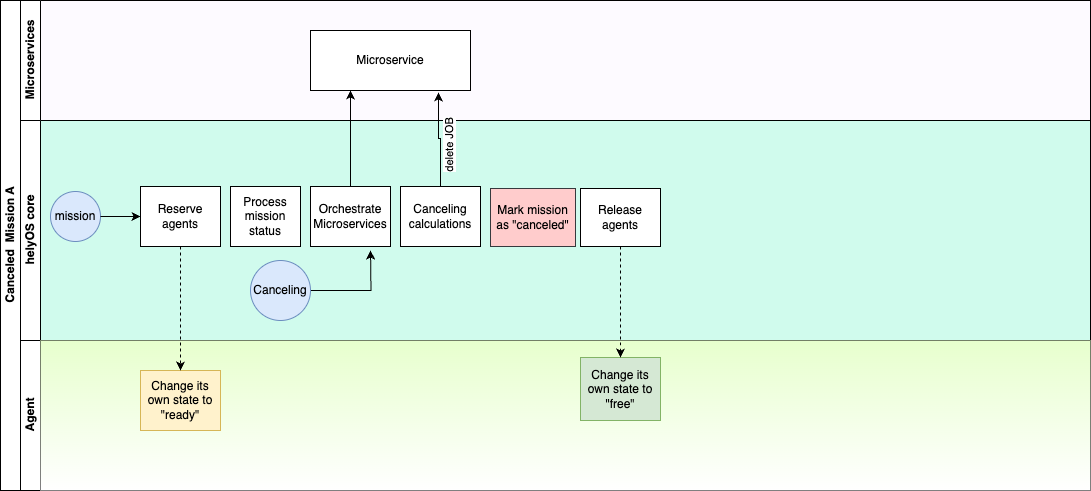

The diagram above was exported from draw.io. Its source (the exported page's mxGraphModel, read from the mxfile embedded in the PNG):
<mxGraphModel dx="1434" dy="795" grid="1" gridSize="10" guides="1" tooltips="1" connect="1" arrows="1" fold="1" page="1" pageScale="1" pageWidth="1169" pageHeight="827" math="0" shadow="0">
  <root>
    <mxCell id="LsF2LYpmHDT2KjIUgEOo-0" />
    <mxCell id="LsF2LYpmHDT2KjIUgEOo-1" parent="LsF2LYpmHDT2KjIUgEOo-0" />
    <mxCell id="LsF2LYpmHDT2KjIUgEOo-87" value="Canceled&amp;nbsp; Mission A" style="swimlane;html=1;childLayout=stackLayout;resizeParent=1;resizeParentMax=0;horizontal=0;startSize=20;horizontalStack=0;" vertex="1" parent="LsF2LYpmHDT2KjIUgEOo-1">
      <mxGeometry x="20" y="180" width="1090" height="490" as="geometry" />
    </mxCell>
    <mxCell id="LsF2LYpmHDT2KjIUgEOo-88" value="Microservices" style="swimlane;html=1;startSize=20;horizontal=0;shadow=0;rounded=0;swimlaneFillColor=#FDFAFF;" vertex="1" parent="LsF2LYpmHDT2KjIUgEOo-87">
      <mxGeometry x="20" width="1070" height="120" as="geometry" />
    </mxCell>
    <mxCell id="LsF2LYpmHDT2KjIUgEOo-89" value="Microservice" style="rounded=0;whiteSpace=wrap;html=1;fontFamily=Helvetica;fontSize=12;fontColor=#000000;align=center;" vertex="1" parent="LsF2LYpmHDT2KjIUgEOo-88">
      <mxGeometry x="290" y="30" width="160" height="60" as="geometry" />
    </mxCell>
    <mxCell id="LsF2LYpmHDT2KjIUgEOo-90" value="helyOS core" style="swimlane;html=1;startSize=20;horizontal=0;swimlaneFillColor=#d0fbed;" vertex="1" parent="LsF2LYpmHDT2KjIUgEOo-87">
      <mxGeometry x="20" y="120" width="1070" height="220" as="geometry" />
    </mxCell>
    <mxCell id="LsF2LYpmHDT2KjIUgEOo-91" value="mission" style="ellipse;whiteSpace=wrap;html=1;fillColor=#dae8fc;strokeColor=#6c8ebf;" vertex="1" parent="LsF2LYpmHDT2KjIUgEOo-90">
      <mxGeometry x="30" y="71" width="50" height="50" as="geometry" />
    </mxCell>
    <mxCell id="8FStyOoljGe2BNBzH8FI-0" style="edgeStyle=orthogonalEdgeStyle;rounded=0;orthogonalLoop=1;jettySize=auto;html=1;exitX=0.5;exitY=0;exitDx=0;exitDy=0;" edge="1" parent="LsF2LYpmHDT2KjIUgEOo-90" source="LsF2LYpmHDT2KjIUgEOo-92">
      <mxGeometry relative="1" as="geometry">
        <mxPoint x="330" y="-30" as="targetPoint" />
      </mxGeometry>
    </mxCell>
    <mxCell id="LsF2LYpmHDT2KjIUgEOo-92" value="Orchestrate&lt;div&gt;Microservices&lt;/div&gt;" style="rounded=0;whiteSpace=wrap;html=1;fontFamily=Helvetica;fontSize=12;fontColor=#000000;align=center;" vertex="1" parent="LsF2LYpmHDT2KjIUgEOo-90">
      <mxGeometry x="290" y="66" width="80" height="60" as="geometry" />
    </mxCell>
    <mxCell id="LsF2LYpmHDT2KjIUgEOo-93" value="Canceling calculations" style="rounded=0;whiteSpace=wrap;html=1;fontFamily=Helvetica;fontSize=12;fontColor=#000000;align=center;" vertex="1" parent="LsF2LYpmHDT2KjIUgEOo-90">
      <mxGeometry x="380" y="66" width="80" height="60" as="geometry" />
    </mxCell>
    <mxCell id="LsF2LYpmHDT2KjIUgEOo-94" value="Reserve agents" style="rounded=0;whiteSpace=wrap;html=1;fontFamily=Helvetica;fontSize=12;fontColor=#000000;align=center;" vertex="1" parent="LsF2LYpmHDT2KjIUgEOo-90">
      <mxGeometry x="120" y="66" width="80" height="60" as="geometry" />
    </mxCell>
    <mxCell id="LsF2LYpmHDT2KjIUgEOo-95" value="" style="edgeStyle=orthogonalEdgeStyle;rounded=0;orthogonalLoop=1;jettySize=auto;html=1;entryX=0;entryY=0.5;entryDx=0;entryDy=0;" edge="1" parent="LsF2LYpmHDT2KjIUgEOo-90" source="LsF2LYpmHDT2KjIUgEOo-91" target="LsF2LYpmHDT2KjIUgEOo-94">
      <mxGeometry relative="1" as="geometry" />
    </mxCell>
    <mxCell id="LsF2LYpmHDT2KjIUgEOo-96" value="Process mission status" style="rounded=0;whiteSpace=wrap;html=1;fontFamily=Helvetica;fontSize=12;fontColor=#000000;align=center;" vertex="1" parent="LsF2LYpmHDT2KjIUgEOo-90">
      <mxGeometry x="210" y="66" width="70" height="60" as="geometry" />
    </mxCell>
    <mxCell id="LsF2LYpmHDT2KjIUgEOo-97" value="Mark mission as &quot;canceled&quot;" style="rounded=0;whiteSpace=wrap;html=1;fontFamily=Helvetica;fontSize=12;align=center;fillColor=#ffcccc;strokeColor=#36393d;" vertex="1" parent="LsF2LYpmHDT2KjIUgEOo-90">
      <mxGeometry x="470" y="68" width="85" height="58" as="geometry" />
    </mxCell>
    <mxCell id="LsF2LYpmHDT2KjIUgEOo-98" style="edgeStyle=orthogonalEdgeStyle;rounded=0;orthogonalLoop=1;jettySize=auto;html=1;" edge="1" parent="LsF2LYpmHDT2KjIUgEOo-90" source="LsF2LYpmHDT2KjIUgEOo-99">
      <mxGeometry relative="1" as="geometry">
        <mxPoint x="350" y="130" as="targetPoint" />
      </mxGeometry>
    </mxCell>
    <mxCell id="LsF2LYpmHDT2KjIUgEOo-99" value="Canceling" style="ellipse;whiteSpace=wrap;html=1;fillColor=#dae8fc;strokeColor=#6c8ebf;" vertex="1" parent="LsF2LYpmHDT2KjIUgEOo-90">
      <mxGeometry x="230" y="140" width="60" height="60" as="geometry" />
    </mxCell>
    <mxCell id="LsF2LYpmHDT2KjIUgEOo-100" value="Release agents" style="rounded=0;whiteSpace=wrap;html=1;fontFamily=Helvetica;fontSize=12;fontColor=#000000;align=center;" vertex="1" parent="LsF2LYpmHDT2KjIUgEOo-90">
      <mxGeometry x="560" y="68" width="80" height="58" as="geometry" />
    </mxCell>
    <mxCell id="LsF2LYpmHDT2KjIUgEOo-101" style="edgeStyle=orthogonalEdgeStyle;rounded=0;orthogonalLoop=1;jettySize=auto;html=1;exitX=0.5;exitY=1;exitDx=0;exitDy=0;" edge="1" parent="LsF2LYpmHDT2KjIUgEOo-90" source="LsF2LYpmHDT2KjIUgEOo-100" target="LsF2LYpmHDT2KjIUgEOo-100">
      <mxGeometry relative="1" as="geometry" />
    </mxCell>
    <mxCell id="LsF2LYpmHDT2KjIUgEOo-102" value="Agent" style="swimlane;html=1;startSize=20;horizontal=0;" vertex="1" parent="LsF2LYpmHDT2KjIUgEOo-87">
      <mxGeometry x="20" y="340" width="1070" height="150" as="geometry" />
    </mxCell>
    <mxCell id="LsF2LYpmHDT2KjIUgEOo-103" value="" style="rounded=0;whiteSpace=wrap;html=1;fillColor=#FFFFFF;gradientColor=#e7ffcd;strokeColor=none;gradientDirection=north;" vertex="1" parent="LsF2LYpmHDT2KjIUgEOo-102">
      <mxGeometry x="20" width="1050" height="150" as="geometry" />
    </mxCell>
    <mxCell id="LsF2LYpmHDT2KjIUgEOo-104" value="Change its own state to &quot;ready&quot;" style="rounded=0;whiteSpace=wrap;html=1;fontFamily=Helvetica;fontSize=12;align=center;fillColor=#fff2cc;strokeColor=#d6b656;" vertex="1" parent="LsF2LYpmHDT2KjIUgEOo-102">
      <mxGeometry x="120" y="30" width="80" height="60" as="geometry" />
    </mxCell>
    <mxCell id="LsF2LYpmHDT2KjIUgEOo-105" value="Change its own state to &quot;free&quot;" style="rounded=0;whiteSpace=wrap;html=1;fontFamily=Helvetica;fontSize=12;align=center;fillColor=#d5e8d4;strokeColor=#82b366;" vertex="1" parent="LsF2LYpmHDT2KjIUgEOo-102">
      <mxGeometry x="560" y="17" width="80" height="63" as="geometry" />
    </mxCell>
    <mxCell id="LsF2LYpmHDT2KjIUgEOo-108" style="edgeStyle=orthogonalEdgeStyle;rounded=0;orthogonalLoop=1;jettySize=auto;html=1;exitX=0.5;exitY=1;exitDx=0;exitDy=0;entryX=0.5;entryY=0;entryDx=0;entryDy=0;dashed=1;" edge="1" parent="LsF2LYpmHDT2KjIUgEOo-87" source="LsF2LYpmHDT2KjIUgEOo-94" target="LsF2LYpmHDT2KjIUgEOo-104">
      <mxGeometry relative="1" as="geometry" />
    </mxCell>
    <mxCell id="LsF2LYpmHDT2KjIUgEOo-109" style="edgeStyle=orthogonalEdgeStyle;rounded=0;orthogonalLoop=1;jettySize=auto;html=1;exitX=0.5;exitY=1;exitDx=0;exitDy=0;entryX=0.5;entryY=0;entryDx=0;entryDy=0;dashed=1;" edge="1" parent="LsF2LYpmHDT2KjIUgEOo-87" source="LsF2LYpmHDT2KjIUgEOo-100" target="LsF2LYpmHDT2KjIUgEOo-105">
      <mxGeometry relative="1" as="geometry" />
    </mxCell>
    <mxCell id="LsF2LYpmHDT2KjIUgEOo-110" style="edgeStyle=orthogonalEdgeStyle;rounded=0;orthogonalLoop=1;jettySize=auto;html=1;exitX=0.5;exitY=0;exitDx=0;exitDy=0;entryX=0.8;entryY=1.033;entryDx=0;entryDy=0;entryPerimeter=0;" edge="1" parent="LsF2LYpmHDT2KjIUgEOo-87" source="LsF2LYpmHDT2KjIUgEOo-93" target="LsF2LYpmHDT2KjIUgEOo-89">
      <mxGeometry relative="1" as="geometry">
        <mxPoint x="440" y="100" as="targetPoint" />
      </mxGeometry>
    </mxCell>
    <mxCell id="LsF2LYpmHDT2KjIUgEOo-111" value="delete JOB" style="edgeLabel;html=1;align=center;verticalAlign=middle;resizable=0;points=[];rotation=-90;" vertex="1" connectable="0" parent="LsF2LYpmHDT2KjIUgEOo-110">
      <mxGeometry x="0.2973" relative="1" as="geometry">
        <mxPoint x="10" y="20" as="offset" />
      </mxGeometry>
    </mxCell>
  </root>
</mxGraphModel>